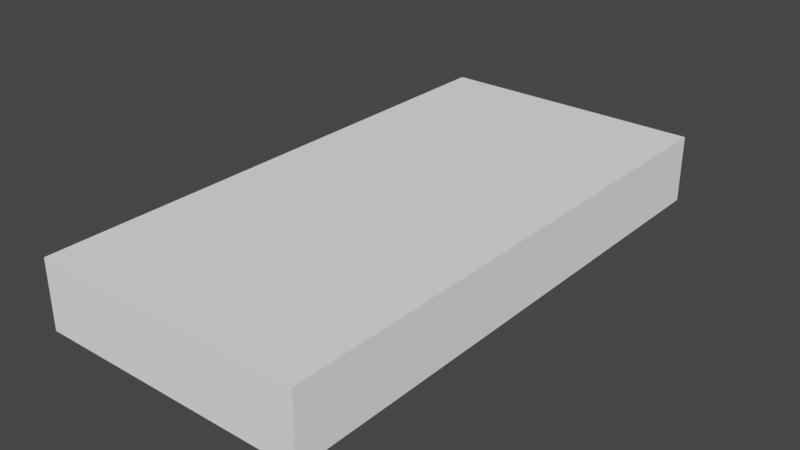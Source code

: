 # Source: light.blend  (saved by Blender 3.1.7; exported with 4.5.12 LTS)
import bpy
from mathutils import Matrix  # noqa: F401  (used for matrix-valued properties, if any)

bpy.ops.wm.read_factory_settings(use_empty=True)
scene = bpy.context.scene
scene.name = 'Scene'

# ---- collections
col_collection = bpy.data.collections.new('Collection'); scene.collection.children.link(col_collection)

# ---- materials (node trees are filled in below, after node groups)
mat_spatialmaterial_20087 = bpy.data.materials.new('[SpatialMaterial:20087]')
mat_spatialmaterial_20087.use_transparent_shadow = False
mat_spatialmaterial_20087.diffuse_color = (1.0, 1.0, 1.0, 1.0)
mat_spatialmaterial_20087.roughness = 1.0
mat_spatialmaterial_20087.specular_intensity = 0.0

# ---- material node trees
mat_spatialmaterial_20087.use_nodes = True; mat_spatialmaterial_20087.node_tree.nodes.clear()
_N = mat_spatialmaterial_20087.node_tree.nodes; _L = mat_spatialmaterial_20087.node_tree.links
n0 = _N.new('ShaderNodeBsdfPrincipled'); n0.name = 'Principled BSDF'; n0.location = (10, 300)
n0.distribution = 'GGX'
n0.subsurface_method = 'RANDOM_WALK_SKIN'
n0.inputs[0].default_value = (1.0, 1.0, 1.0, 1.0)
n0.inputs[2].default_value = 1.0
n0.inputs[3].default_value = 1.45
n0.inputs[13].default_value = 0.0
n0.inputs[27].default_value = (0.0, 0.0, 0.0, 1.0)
n0.inputs[28].default_value = 1.0
n1 = _N.new('ShaderNodeOutputMaterial'); n1.name = 'Material Output'; n1.location = (300, 300)
_L.new(n0.outputs[0], n1.inputs[0])
n1.is_active_output = True

# ---- world
world_world = bpy.data.worlds.new('World'); scene.world = world_world
world_world.use_nodes = True; world_world.node_tree.nodes.clear()
_N = world_world.node_tree.nodes; _L = world_world.node_tree.links
n0 = _N.new('ShaderNodeOutputWorld'); n0.name = 'World Output'; n0.location = (300, 300)
n1 = _N.new('ShaderNodeBackground'); n1.name = 'Background'; n1.location = (10, 300)
n1.inputs[0].default_value = (0.05088, 0.05088, 0.05088, 1.0)
_L.new(n1.outputs[0], n0.inputs[0])
n0.is_active_output = True
world_world.color = (0.05088, 0.05088, 0.05088)
world_world.use_sun_shadow = False
world_world.sun_shadow_jitter_overblur = 0.0

# ---- meshes
me_light = bpy.data.meshes.new('light')
me_light.from_pydata([(-0.5, -1.0, -0.125), (-0.5, -1.0, 0.125), (-0.5, 1.0, 0.125), (-0.5, 1.0, 0.125), (-0.5, 1.0, -0.125), (-0.5, -1.0, -0.125), (0.5, -1.0, 0.125), (0.5, 1.0, 0.125), (-0.5, 1.0, 0.125), (-0.5, 1.0, 0.125), (-0.5, -1.0, 0.125), (0.5, -1.0, 0.125), (0.5, 1.0, -0.125), (-0.5, 1.0, -0.125), (-0.5, 1.0, 0.125), (-0.5, 1.0, 0.125), (0.5, 1.0, 0.125), (0.5, 1.0, -0.125), (0.5, 1.0, -0.125), (0.5, 1.0, 0.125), (0.5, -1.0, 0.125), (0.5, -1.0, 0.125), (0.5, -1.0, -0.125), (0.5, 1.0, -0.125), (-0.5, -1.0, -0.125), (-0.5, 1.0, -0.125), (0.5, 1.0, -0.125), (0.5, 1.0, -0.125), (0.5, -1.0, -0.125), (-0.5, -1.0, -0.125), (0.5, -1.0, 0.125), (-0.5, -1.0, 0.125), (-0.5, -1.0, -0.125), (-0.5, -1.0, -0.125), (0.5, -1.0, -0.125), (0.5, -1.0, 0.125)], [], [(0, 1, 2), (3, 4, 5), (6, 7, 8), (9, 10, 11), (12, 13, 14), (15, 16, 17), (18, 19, 20), (21, 22, 23), (24, 25, 26), (27, 28, 29), (30, 31, 32), (33, 34, 35)])
me_light.polygons.foreach_set('use_smooth', [True] * 12)
_k = set([(0, 1), (0, 2), (1, 2), (3, 4), (3, 5), (4, 5), (6, 7), (6, 8), (7, 8), (9, 10), (9, 11), (10, 11), (12, 13), (12, 14), (13, 14), (15, 16), (15, 17), (16, 17), (18, 19), (18, 20), (19, 20), (21, 22), (21, 23), (22, 23), (24, 25), (24, 26), (25, 26), (27, 28), (27, 29), (28, 29), (30, 31), (30, 32), (31, 32), (33, 34), (33, 35), (34, 35)])
me_light.attributes.new('sharp_edge', 'BOOLEAN', 'EDGE').data.foreach_set('value', [ (min(e.vertices), max(e.vertices)) in _k for e in me_light.edges])
_uv = me_light.uv_layers.new(name='UVMap')
_uv.uv.foreach_set('vector', [1.0, 1.0, 0.0, 1.0, 0.0, 0.0, 0.0, 0.0, 1.0, 0.0, 1.0, 1.0, 1.0, 1.0, 0.0, 1.0, 0.0, 0.0, 0.0, 0.0, 1.0, 0.0, 1.0, 1.0, 1.0, 1.0, 0.0, 1.0, 0.0, 0.0, 0.0, 0.0, 1.0, 0.0, 1.0, 1.0, 1.0, 1.0, 0.0, 1.0, 0.0, 0.0, 0.0, 0.0, 1.0, 0.0, 1.0, 1.0, 1.0, 1.0, 0.0, 1.0, 0.0, 0.0, 0.0, 0.0, 1.0, 0.0, 1.0, 1.0, 1.0, 1.0, 0.0, 1.0, 0.0, 0.0, 0.0, 0.0, 1.0, 0.0, 1.0, 1.0])
me_light.materials.append(mat_spatialmaterial_20087)
me_light.use_remesh_fix_poles = True
me_light.use_remesh_preserve_attributes = False
me_light.update()
me_light.normals_split_custom_set([tuple(v) for v in zip(*[iter([-1.0, -5.96e-08, 1.192e-07, -1.0, -5.96e-08, 1.192e-07, -1.0, -5.96e-08, 1.192e-07, -1.0, -5.96e-08, 0.0, -1.0, -5.96e-08, 0.0, -1.0, -5.96e-08, 0.0, 2.98e-08, 1.332e-15, 1.0, 2.98e-08, 1.332e-15, 1.0, 2.98e-08, 1.332e-15, 1.0, 2.98e-08, 1.776e-15, 1.0, 2.98e-08, 1.776e-15, 1.0, 2.98e-08, 1.776e-15, 1.0, 0.0, 1.0, 0.0, 0.0, 1.0, 0.0, 0.0, 1.0, 0.0, 0.0, 1.0, 2.384e-07, 0.0, 1.0, 2.384e-07, 0.0, 1.0, 2.384e-07, 1.0, 5.96e-08, -1.192e-07, 1.0, 5.96e-08, -1.192e-07, 1.0, 5.96e-08, -1.192e-07, 1.0, 5.96e-08, 0.0, 1.0, 5.96e-08, 0.0, 1.0, 5.96e-08, 0.0, -4.47e-08, -1.998e-15, -1.0, -4.47e-08, -1.998e-15, -1.0, -4.47e-08, -1.998e-15, -1.0, -4.47e-08, -2.665e-15, -1.0, -4.47e-08, -2.665e-15, -1.0, -4.47e-08, -2.665e-15, -1.0, 0.0, -1.0, -2.384e-07, 0.0, -1.0, -2.384e-07, 0.0, -1.0, -2.384e-07, 0.0, -1.0, 0.0, 0.0, -1.0, 0.0, 0.0, -1.0, 0.0])] * 3)])

# ---- objects
ob_light = bpy.data.objects.new('light', me_light)

# ---- transforms, parenting, visibility, modifiers, constraints
ob_light.location = (0.0, 0.0, 0.0)

# ---- collection membership
col_collection.objects.link(ob_light)

# ---- scene / render settings (as saved in the file)
scene.frame_start = 1; scene.frame_end = 250; scene.frame_set(1)
scene.render.engine = 'BLENDER_EEVEE_NEXT'
scene.cycles.sampling_pattern = 'TABULATED_SOBOL'
scene.cycles.use_light_tree = False
scene.view_settings.view_transform = 'Filmic'
bpy.context.view_layer.update()

# ---- added for rendering (the .blend has no active camera and no usable light): camera, sun
cam_auto = bpy.data.cameras.new('AutoCamera')
cam_auto.lens = 50.0
cam_auto.sensor_width = 36.0
cam_auto.clip_end = 1000.0
ob_auto_camera = bpy.data.objects.new('AutoCamera', cam_auto)
scene.collection.objects.link(ob_auto_camera)
ob_auto_camera.location = (2.08176, -2.49811, 1.66541)
ob_auto_camera.rotation_euler = (1.09748, -7.21219e-08, 0.694738)
scene.camera = ob_auto_camera
light_auto_sun = bpy.data.lights.new('AutoSun', 'SUN')
light_auto_sun.energy = 3.0
light_auto_sun.angle = 0.0523599
ob_auto_sun = bpy.data.objects.new('AutoSun', light_auto_sun)
scene.collection.objects.link(ob_auto_sun)
ob_auto_sun.rotation_euler = (0.872665, 0.174533, 0.523599)
bpy.context.view_layer.update()

